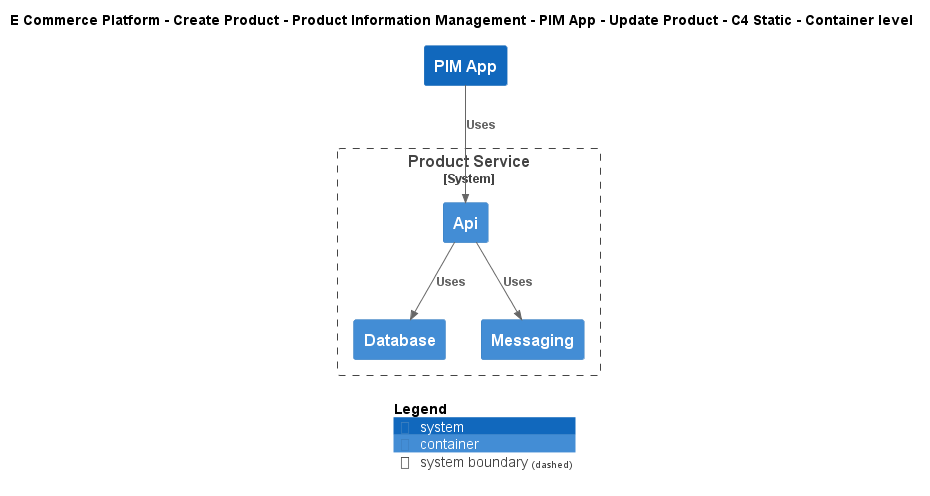

The diagram above was rendered by PlantUML. Its source (embedded in the PNG):
@startuml
!include ..\..\..\..\..\..\..\.c4s\C4_Container.puml

AddElementTag("c4interflow:lifecycle:new", $bgColor=green, $fontColor=#ffffff, $borderColor=green, $shadowing="False")
AddElementTag("c4interflow:lifecycle:changed", $bgColor=orange, $fontColor=#ffffff, $borderColor=orange, $shadowing="False")
AddElementTag("c4interflow:lifecycle:removed", $bgColor=red, $fontColor=#ffffff, $borderColor=red, $shadowing="False")

AddRelTag("c4interflow:lifecycle:new", $textColor=green, $lineColor=green)
AddRelTag("c4interflow:lifecycle:changed", $textColor=orange, $lineColor=orange)
AddRelTag("c4interflow:lifecycle:removed", $textColor=red, $lineColor=red)

SHOW_PERSON_PORTRAIT()
LAYOUT_TOP_DOWN()

skinparam linetype polyline

title E Commerce Platform - Create Product - Product Information Management - PIM App - Update Product - C4 Static - Container level

System(ECommercePlatform.CreateProduct.ProductInformationManagement.SoftwareSystems.PIMApp, "PIM App", "")

System_Boundary(ECommercePlatform.CreateProduct.ProductInformationManagement.SoftwareSystems.ProductService, "Product Service") {
    Container(ECommercePlatform.CreateProduct.ProductInformationManagement.SoftwareSystems.ProductService.Containers.Api, "Api", "", "")
    Container(ECommercePlatform.CreateProduct.ProductInformationManagement.SoftwareSystems.ProductService.Containers.Database, "Database", "", "")
    Container(ECommercePlatform.CreateProduct.ProductInformationManagement.SoftwareSystems.ProductService.Containers.Messaging, "Messaging", "", "")
}

Rel(ECommercePlatform.CreateProduct.ProductInformationManagement.SoftwareSystems.PIMApp, ECommercePlatform.CreateProduct.ProductInformationManagement.SoftwareSystems.ProductService.Containers.Api, "Uses")
Rel(ECommercePlatform.CreateProduct.ProductInformationManagement.SoftwareSystems.ProductService.Containers.Api, ECommercePlatform.CreateProduct.ProductInformationManagement.SoftwareSystems.ProductService.Containers.Database, "Uses")
Rel(ECommercePlatform.CreateProduct.ProductInformationManagement.SoftwareSystems.ProductService.Containers.Api, ECommercePlatform.CreateProduct.ProductInformationManagement.SoftwareSystems.ProductService.Containers.Messaging, "Uses")


SHOW_LEGEND()
@enduml